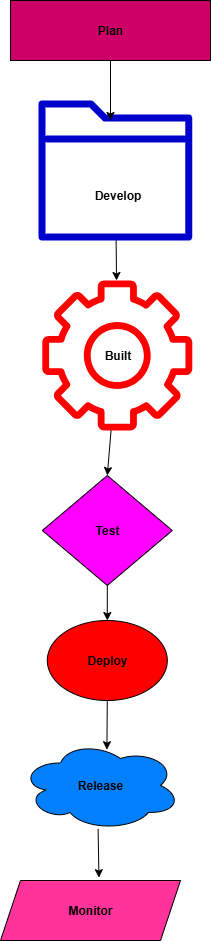

The diagram above was exported from draw.io. Its source (the exported page's mxGraphModel, read from the mxfile embedded in the PNG):
<mxGraphModel dx="2238" dy="1258" grid="1" gridSize="10" guides="1" tooltips="1" connect="1" arrows="1" fold="1" page="1" pageScale="1" pageWidth="850" pageHeight="1100" math="0" shadow="0">
  <root>
    <mxCell id="0" />
    <mxCell id="1" parent="0" />
    <mxCell id="nXRQjKQmHu_91PqtNUIA-1" value="&lt;b&gt;Plan&lt;/b&gt;" style="rounded=0;whiteSpace=wrap;html=1;fillColor=#CC0066;" vertex="1" parent="1">
      <mxGeometry x="320" y="20" width="200" height="60" as="geometry" />
    </mxCell>
    <mxCell id="nXRQjKQmHu_91PqtNUIA-6" value="" style="sketch=0;outlineConnect=0;fontColor=#232F3E;gradientColor=none;fillColor=#0000CC;strokeColor=none;dashed=0;verticalLabelPosition=bottom;verticalAlign=top;align=center;html=1;fontSize=12;fontStyle=0;aspect=fixed;pointerEvents=1;shape=mxgraph.aws4.folder;" vertex="1" parent="1">
      <mxGeometry x="348" y="120" width="153.8" height="140" as="geometry" />
    </mxCell>
    <mxCell id="nXRQjKQmHu_91PqtNUIA-7" value="" style="sketch=0;outlineConnect=0;fontColor=#232F3E;gradientColor=none;fillColor=#FF0000;strokeColor=none;dashed=0;verticalLabelPosition=bottom;verticalAlign=top;align=center;html=1;fontSize=12;fontStyle=0;aspect=fixed;pointerEvents=1;shape=mxgraph.aws4.gear;" vertex="1" parent="1">
      <mxGeometry x="351.8" y="300" width="150" height="150" as="geometry" />
    </mxCell>
    <mxCell id="nXRQjKQmHu_91PqtNUIA-8" value="&lt;b&gt;Test&lt;/b&gt;" style="rhombus;whiteSpace=wrap;html=1;fillColor=#FF00FF;" vertex="1" parent="1">
      <mxGeometry x="351.8" y="495" width="130" height="110" as="geometry" />
    </mxCell>
    <mxCell id="nXRQjKQmHu_91PqtNUIA-9" value="&lt;b&gt;Deploy&lt;/b&gt;" style="ellipse;whiteSpace=wrap;html=1;fillColor=#FF0000;" vertex="1" parent="1">
      <mxGeometry x="356.8" y="640" width="120" height="80" as="geometry" />
    </mxCell>
    <mxCell id="nXRQjKQmHu_91PqtNUIA-10" value="&lt;b&gt;Release&lt;/b&gt;" style="ellipse;shape=cloud;whiteSpace=wrap;html=1;fillColor=#007FFF;" vertex="1" parent="1">
      <mxGeometry x="330" y="760" width="160" height="90" as="geometry" />
    </mxCell>
    <mxCell id="nXRQjKQmHu_91PqtNUIA-12" value="&lt;b&gt;Monitor&lt;/b&gt;" style="shape=parallelogram;perimeter=parallelogramPerimeter;whiteSpace=wrap;html=1;fixedSize=1;fillColor=#FF3399;" vertex="1" parent="1">
      <mxGeometry x="310" y="900" width="180" height="60" as="geometry" />
    </mxCell>
    <mxCell id="nXRQjKQmHu_91PqtNUIA-13" value="" style="endArrow=classic;html=1;rounded=0;exitX=0.5;exitY=1;exitDx=0;exitDy=0;" edge="1" parent="1" source="nXRQjKQmHu_91PqtNUIA-1">
      <mxGeometry width="50" height="50" relative="1" as="geometry">
        <mxPoint x="470" y="210" as="sourcePoint" />
        <mxPoint x="420" y="140" as="targetPoint" />
      </mxGeometry>
    </mxCell>
    <mxCell id="nXRQjKQmHu_91PqtNUIA-14" value="" style="endArrow=classic;html=1;rounded=0;" edge="1" parent="1" source="nXRQjKQmHu_91PqtNUIA-6" target="nXRQjKQmHu_91PqtNUIA-7">
      <mxGeometry width="50" height="50" relative="1" as="geometry">
        <mxPoint x="470" y="300" as="sourcePoint" />
        <mxPoint x="520" y="250" as="targetPoint" />
      </mxGeometry>
    </mxCell>
    <mxCell id="nXRQjKQmHu_91PqtNUIA-15" value="" style="endArrow=classic;html=1;rounded=0;entryX=0.5;entryY=0;entryDx=0;entryDy=0;" edge="1" parent="1" source="nXRQjKQmHu_91PqtNUIA-7" target="nXRQjKQmHu_91PqtNUIA-8">
      <mxGeometry width="50" height="50" relative="1" as="geometry">
        <mxPoint x="470" y="690" as="sourcePoint" />
        <mxPoint x="520" y="640" as="targetPoint" />
      </mxGeometry>
    </mxCell>
    <mxCell id="nXRQjKQmHu_91PqtNUIA-16" value="" style="endArrow=classic;html=1;rounded=0;exitX=0.5;exitY=1;exitDx=0;exitDy=0;entryX=0.5;entryY=0;entryDx=0;entryDy=0;" edge="1" parent="1" source="nXRQjKQmHu_91PqtNUIA-8" target="nXRQjKQmHu_91PqtNUIA-9">
      <mxGeometry width="50" height="50" relative="1" as="geometry">
        <mxPoint x="420" y="610" as="sourcePoint" />
        <mxPoint x="520" y="720" as="targetPoint" />
      </mxGeometry>
    </mxCell>
    <mxCell id="nXRQjKQmHu_91PqtNUIA-18" value="" style="endArrow=classic;html=1;rounded=0;exitX=0.5;exitY=1;exitDx=0;exitDy=0;entryX=0.54;entryY=0.102;entryDx=0;entryDy=0;entryPerimeter=0;" edge="1" parent="1" source="nXRQjKQmHu_91PqtNUIA-9" target="nXRQjKQmHu_91PqtNUIA-10">
      <mxGeometry width="50" height="50" relative="1" as="geometry">
        <mxPoint x="470" y="770" as="sourcePoint" />
        <mxPoint x="520" y="720" as="targetPoint" />
      </mxGeometry>
    </mxCell>
    <mxCell id="nXRQjKQmHu_91PqtNUIA-19" value="" style="endArrow=classic;html=1;rounded=0;exitX=0.485;exitY=0.982;exitDx=0;exitDy=0;exitPerimeter=0;entryX=0.547;entryY=-0.047;entryDx=0;entryDy=0;entryPerimeter=0;" edge="1" parent="1" source="nXRQjKQmHu_91PqtNUIA-10" target="nXRQjKQmHu_91PqtNUIA-12">
      <mxGeometry width="50" height="50" relative="1" as="geometry">
        <mxPoint x="470" y="930" as="sourcePoint" />
        <mxPoint x="520" y="880" as="targetPoint" />
      </mxGeometry>
    </mxCell>
    <mxCell id="nXRQjKQmHu_91PqtNUIA-20" value="&lt;b&gt;Develop&lt;/b&gt;" style="text;html=1;align=center;verticalAlign=middle;resizable=0;points=[];autosize=1;strokeColor=none;fillColor=#FFFFFF;" vertex="1" parent="1">
      <mxGeometry x="391.8" y="200" width="70" height="30" as="geometry" />
    </mxCell>
    <mxCell id="nXRQjKQmHu_91PqtNUIA-21" value="&lt;b&gt;Built&lt;/b&gt;" style="text;html=1;align=center;verticalAlign=middle;resizable=0;points=[];autosize=1;strokeColor=none;fillColor=none;" vertex="1" parent="1">
      <mxGeometry x="401.8" y="360" width="50" height="30" as="geometry" />
    </mxCell>
  </root>
</mxGraphModel>